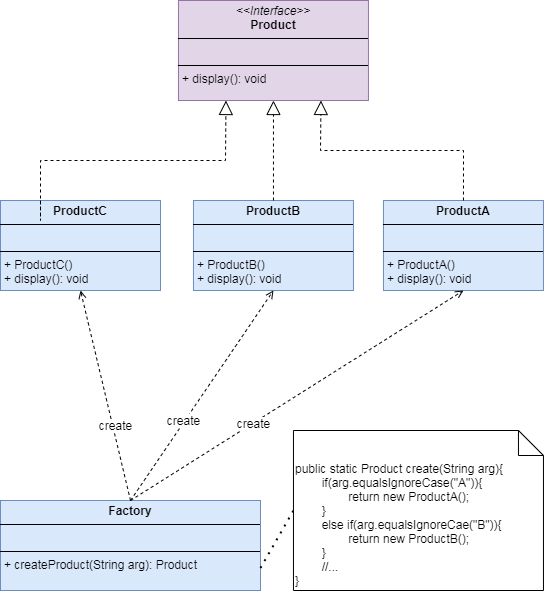

The diagram above was exported from draw.io. Its source (the exported page's mxGraphModel, read from the mxfile embedded in the PNG):
<mxGraphModel dx="1434" dy="742" grid="1" gridSize="10" guides="1" tooltips="1" connect="1" arrows="1" fold="1" page="1" pageScale="1" pageWidth="827" pageHeight="1169" background="#FFFFFF" math="0" shadow="0">
  <root>
    <mxCell id="0" />
    <mxCell id="1" parent="0" />
    <mxCell id="UhMU7hlFULtMyucSkpL5-23" value="&lt;p style=&quot;margin:0px;margin-top:4px;text-align:center;&quot;&gt;&lt;b&gt;ProductC&lt;/b&gt;&lt;/p&gt;&lt;hr size=&quot;1&quot; style=&quot;border-style:solid;&quot;&gt;&lt;p style=&quot;margin:0px;margin-left:4px;&quot;&gt;&lt;br&gt;&lt;/p&gt;&lt;hr size=&quot;1&quot; style=&quot;border-style:solid;&quot;&gt;&lt;p style=&quot;margin: 0px 0px 0px 4px;&quot;&gt;+ ProductC()&lt;/p&gt;&lt;p style=&quot;margin: 0px 0px 0px 4px;&quot;&gt;+ display(): void&lt;/p&gt;" style="verticalAlign=top;align=left;overflow=fill;html=1;whiteSpace=wrap;fillColor=#dae8fc;strokeColor=#6c8ebf;" parent="1" vertex="1">
      <mxGeometry x="142" y="250" width="160" height="90" as="geometry" />
    </mxCell>
    <mxCell id="UhMU7hlFULtMyucSkpL5-24" value="&lt;p style=&quot;margin:0px;margin-top:4px;text-align:center;&quot;&gt;&lt;i&gt;&amp;lt;&amp;lt;Interface&amp;gt;&amp;gt;&lt;/i&gt;&lt;br&gt;&lt;b&gt;Product&lt;/b&gt;&lt;/p&gt;&lt;hr size=&quot;1&quot; style=&quot;border-style:solid;&quot;&gt;&lt;p style=&quot;margin:0px;margin-left:4px;&quot;&gt;&lt;br&gt;&lt;/p&gt;&lt;hr size=&quot;1&quot; style=&quot;border-style:solid;&quot;&gt;&lt;p style=&quot;margin:0px;margin-left:4px;&quot;&gt;+ display(): void&lt;br&gt;&lt;/p&gt;" style="verticalAlign=top;align=left;overflow=fill;html=1;whiteSpace=wrap;fillColor=#e1d5e7;strokeColor=#9673a6;" parent="1" vertex="1">
      <mxGeometry x="319.96000000000004" y="50" width="190" height="100" as="geometry" />
    </mxCell>
    <mxCell id="UhMU7hlFULtMyucSkpL5-25" value="&lt;p style=&quot;margin:0px;margin-top:4px;text-align:center;&quot;&gt;&lt;b&gt;ProductB&lt;/b&gt;&lt;br&gt;&lt;/p&gt;&lt;hr size=&quot;1&quot; style=&quot;border-style:solid;&quot;&gt;&lt;p style=&quot;margin:0px;margin-left:4px;&quot;&gt;&lt;br&gt;&lt;/p&gt;&lt;hr size=&quot;1&quot; style=&quot;border-style:solid;&quot;&gt;&lt;p style=&quot;margin: 0px 0px 0px 4px;&quot;&gt;+ ProductB()&lt;/p&gt;&lt;p style=&quot;margin: 0px 0px 0px 4px;&quot;&gt;+ display(): void&lt;/p&gt;" style="verticalAlign=top;align=left;overflow=fill;html=1;whiteSpace=wrap;fillColor=#dae8fc;strokeColor=#6c8ebf;" parent="1" vertex="1">
      <mxGeometry x="334.96000000000004" y="250" width="160" height="90" as="geometry" />
    </mxCell>
    <mxCell id="UhMU7hlFULtMyucSkpL5-26" value="&lt;p style=&quot;margin: 4px 0px 0px; text-align: center;&quot;&gt;&lt;b&gt;ProductA&lt;/b&gt;&lt;/p&gt;&lt;hr size=&quot;1&quot; style=&quot;border-style:solid;&quot;&gt;&lt;p style=&quot;margin:0px;margin-left:4px;&quot;&gt;&lt;br&gt;&lt;/p&gt;&lt;hr size=&quot;1&quot; style=&quot;border-style:solid;&quot;&gt;&lt;p style=&quot;margin:0px;margin-left:4px;&quot;&gt;+ ProductA()&lt;/p&gt;&lt;p style=&quot;margin:0px;margin-left:4px;&quot;&gt;+ display(): void&lt;/p&gt;" style="verticalAlign=top;align=left;overflow=fill;html=1;whiteSpace=wrap;fillColor=#dae8fc;strokeColor=#6c8ebf;" parent="1" vertex="1">
      <mxGeometry x="524.96" y="250" width="160" height="90" as="geometry" />
    </mxCell>
    <mxCell id="UhMU7hlFULtMyucSkpL5-30" value="" style="endArrow=block;dashed=1;endFill=0;endSize=12;html=1;rounded=0;entryX=0.25;entryY=1;entryDx=0;entryDy=0;exitX=0.25;exitY=0;exitDx=0;exitDy=0;" parent="1" source="UhMU7hlFULtMyucSkpL5-23" target="UhMU7hlFULtMyucSkpL5-24" edge="1">
      <mxGeometry width="160" relative="1" as="geometry">
        <mxPoint x="191.99999999999997" y="320.99" as="sourcePoint" />
        <mxPoint x="604.96" y="330" as="targetPoint" />
        <Array as="points">
          <mxPoint x="182" y="270" />
          <mxPoint x="182" y="210" />
          <mxPoint x="367" y="210" />
        </Array>
      </mxGeometry>
    </mxCell>
    <mxCell id="UhMU7hlFULtMyucSkpL5-31" value="" style="endArrow=block;dashed=1;endFill=0;endSize=12;html=1;rounded=0;entryX=0.5;entryY=1;entryDx=0;entryDy=0;exitX=0.5;exitY=0;exitDx=0;exitDy=0;" parent="1" source="UhMU7hlFULtMyucSkpL5-25" target="UhMU7hlFULtMyucSkpL5-24" edge="1">
      <mxGeometry width="160" relative="1" as="geometry">
        <mxPoint x="384.96000000000004" y="310" as="sourcePoint" />
        <mxPoint x="502.96000000000004" y="220" as="targetPoint" />
        <Array as="points" />
      </mxGeometry>
    </mxCell>
    <mxCell id="UhMU7hlFULtMyucSkpL5-33" value="" style="endArrow=block;dashed=1;endFill=0;endSize=12;html=1;rounded=0;entryX=0.75;entryY=1;entryDx=0;entryDy=0;exitX=0.5;exitY=0;exitDx=0;exitDy=0;" parent="1" source="UhMU7hlFULtMyucSkpL5-26" target="UhMU7hlFULtMyucSkpL5-24" edge="1">
      <mxGeometry width="160" relative="1" as="geometry">
        <mxPoint x="444.96000000000004" y="330" as="sourcePoint" />
        <mxPoint x="604.96" y="330" as="targetPoint" />
        <Array as="points">
          <mxPoint x="604.96" y="250" />
          <mxPoint x="605" y="200" />
          <mxPoint x="462" y="200" />
        </Array>
      </mxGeometry>
    </mxCell>
    <mxCell id="UhMU7hlFULtMyucSkpL5-35" value="&lt;p style=&quot;margin: 4px 0px 0px; text-align: center;&quot;&gt;&lt;b&gt;Factory&lt;/b&gt;&lt;/p&gt;&lt;hr size=&quot;1&quot; style=&quot;border-style:solid;&quot;&gt;&lt;p style=&quot;margin:0px;margin-left:4px;&quot;&gt;&lt;br&gt;&lt;/p&gt;&lt;hr size=&quot;1&quot; style=&quot;border-style:solid;&quot;&gt;&lt;p style=&quot;margin:0px;margin-left:4px;&quot;&gt;+ createProduct(String arg): Product&lt;/p&gt;" style="verticalAlign=top;align=left;overflow=fill;html=1;whiteSpace=wrap;fillColor=#dae8fc;strokeColor=#6c8ebf;" parent="1" vertex="1">
      <mxGeometry x="142.00000000000003" y="550" width="260" height="90" as="geometry" />
    </mxCell>
    <mxCell id="UhMU7hlFULtMyucSkpL5-36" value="" style="html=1;verticalAlign=bottom;labelBackgroundColor=none;endArrow=open;endFill=0;dashed=1;rounded=0;exitX=0.5;exitY=0;exitDx=0;exitDy=0;entryX=0.5;entryY=1;entryDx=0;entryDy=0;" parent="1" source="UhMU7hlFULtMyucSkpL5-35" target="UhMU7hlFULtMyucSkpL5-26" edge="1">
      <mxGeometry width="160" relative="1" as="geometry">
        <mxPoint x="444.96000000000004" y="230" as="sourcePoint" />
        <mxPoint x="604.96" y="320" as="targetPoint" />
      </mxGeometry>
    </mxCell>
    <mxCell id="UhMU7hlFULtMyucSkpL5-41" value="create" style="edgeLabel;html=1;align=center;verticalAlign=middle;resizable=0;points=[];" parent="UhMU7hlFULtMyucSkpL5-36" vertex="1" connectable="0">
      <mxGeometry x="-0.2621" relative="1" as="geometry">
        <mxPoint as="offset" />
      </mxGeometry>
    </mxCell>
    <mxCell id="UhMU7hlFULtMyucSkpL5-37" value="" style="html=1;verticalAlign=bottom;labelBackgroundColor=none;endArrow=open;endFill=0;dashed=1;rounded=0;entryX=0.5;entryY=1;entryDx=0;entryDy=0;exitX=0.5;exitY=0;exitDx=0;exitDy=0;" parent="1" source="UhMU7hlFULtMyucSkpL5-35" target="UhMU7hlFULtMyucSkpL5-25" edge="1">
      <mxGeometry width="160" relative="1" as="geometry">
        <mxPoint x="434.96000000000004" y="510" as="sourcePoint" />
        <mxPoint x="614.96" y="330" as="targetPoint" />
      </mxGeometry>
    </mxCell>
    <mxCell id="UhMU7hlFULtMyucSkpL5-40" value="create" style="edgeLabel;html=1;align=center;verticalAlign=middle;resizable=0;points=[];" parent="UhMU7hlFULtMyucSkpL5-37" vertex="1" connectable="0">
      <mxGeometry x="-0.2407" y="2" relative="1" as="geometry">
        <mxPoint as="offset" />
      </mxGeometry>
    </mxCell>
    <mxCell id="UhMU7hlFULtMyucSkpL5-38" value="" style="html=1;verticalAlign=bottom;labelBackgroundColor=none;endArrow=open;endFill=0;dashed=1;rounded=0;exitX=0.5;exitY=0;exitDx=0;exitDy=0;entryX=0.5;entryY=1;entryDx=0;entryDy=0;" parent="1" source="UhMU7hlFULtMyucSkpL5-35" target="UhMU7hlFULtMyucSkpL5-23" edge="1">
      <mxGeometry width="160" relative="1" as="geometry">
        <mxPoint x="588.96" y="50" as="sourcePoint" />
        <mxPoint x="224.96000000000004" y="410" as="targetPoint" />
      </mxGeometry>
    </mxCell>
    <mxCell id="UhMU7hlFULtMyucSkpL5-39" value="create" style="edgeLabel;html=1;align=center;verticalAlign=middle;resizable=0;points=[];" parent="UhMU7hlFULtMyucSkpL5-38" vertex="1" connectable="0">
      <mxGeometry x="-0.286" y="-2" relative="1" as="geometry">
        <mxPoint as="offset" />
      </mxGeometry>
    </mxCell>
    <mxCell id="oC7SADxj82PXK12UFap8-1" value="public static Product create(String arg){&lt;div&gt;&lt;span style=&quot;white-space: pre;&quot;&gt;&#09;&lt;/span&gt;if(arg.equalsIgnoreCase(&quot;A&quot;)){&lt;/div&gt;&lt;div&gt;&lt;span style=&quot;white-space: pre;&quot;&gt;&#09;&lt;/span&gt;&lt;span style=&quot;white-space: pre;&quot;&gt;&#09;&lt;/span&gt;return new ProductA();&lt;br&gt;&lt;/div&gt;&lt;div&gt;&lt;span style=&quot;white-space: pre;&quot;&gt;&#09;&lt;/span&gt;}&lt;br&gt;&lt;/div&gt;&lt;div&gt;&lt;span style=&quot;white-space: pre;&quot;&gt;&#09;&lt;/span&gt;else if(arg.equalsIgnoreCae(&quot;B&quot;)){&lt;/div&gt;&lt;div&gt;&lt;span style=&quot;white-space: pre;&quot;&gt;&#09;&lt;/span&gt;&lt;span style=&quot;white-space: pre;&quot;&gt;&#09;&lt;/span&gt;return new ProductB();&lt;br&gt;&lt;/div&gt;&lt;div&gt;&lt;span style=&quot;white-space: pre;&quot;&gt;&#09;&lt;/span&gt;}&lt;br&gt;&lt;/div&gt;&lt;div&gt;&lt;span style=&quot;white-space: pre;&quot;&gt;&#09;&lt;/span&gt;//...&lt;br&gt;&lt;/div&gt;&lt;div&gt;}&lt;/div&gt;" style="shape=note2;boundedLbl=1;whiteSpace=wrap;html=1;size=25;verticalAlign=top;align=left;" parent="1" vertex="1">
      <mxGeometry x="434.96" y="480" width="250" height="160" as="geometry" />
    </mxCell>
    <mxCell id="oC7SADxj82PXK12UFap8-2" value="" style="endArrow=none;dashed=1;html=1;dashPattern=1 3;strokeWidth=2;rounded=0;entryX=0;entryY=0.5;entryDx=0;entryDy=0;entryPerimeter=0;exitX=1;exitY=0.75;exitDx=0;exitDy=0;" parent="1" source="UhMU7hlFULtMyucSkpL5-35" target="oC7SADxj82PXK12UFap8-1" edge="1">
      <mxGeometry width="50" height="50" relative="1" as="geometry">
        <mxPoint x="390" y="440" as="sourcePoint" />
        <mxPoint x="440" y="390" as="targetPoint" />
      </mxGeometry>
    </mxCell>
  </root>
</mxGraphModel>